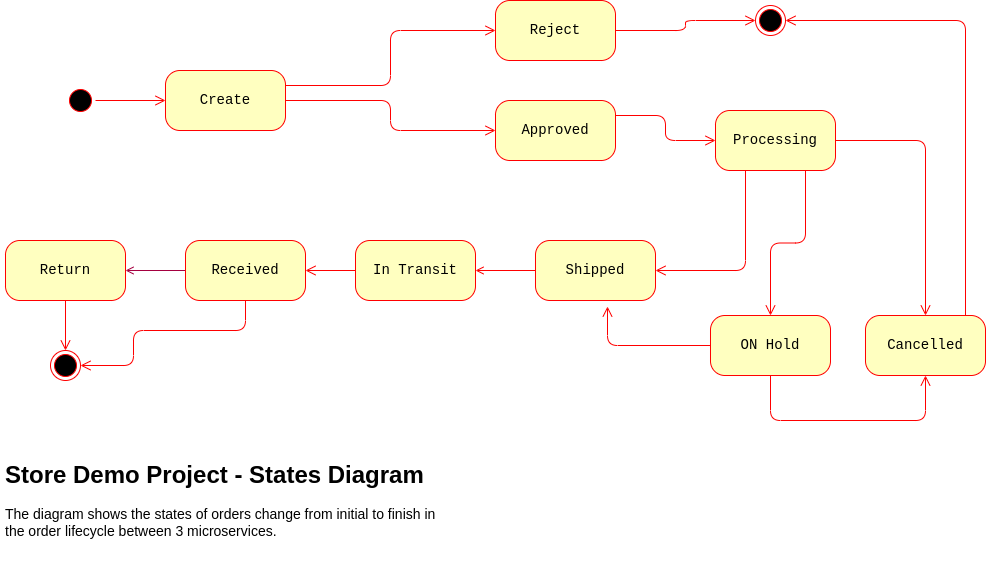

The diagram above was exported from draw.io. Its source (the exported page's mxGraphModel, read from the mxfile embedded in the PNG):
<mxGraphModel dx="2022" dy="1225" grid="1" gridSize="10" guides="1" tooltips="1" connect="1" arrows="1" fold="1" page="1" pageScale="1" pageWidth="1100" pageHeight="850" background="#FFFFFF" math="0" shadow="0">
  <root>
    <mxCell id="0" />
    <mxCell id="1" parent="0" />
    <mxCell id="382b91b5511bd0f7-1" value="" style="ellipse;html=1;shape=startState;fillColor=#000000;strokeColor=#ff0000;rounded=1;shadow=0;comic=0;labelBackgroundColor=none;fontFamily=Courier New;fontSize=14;fontColor=#000000;align=center;direction=south;" parent="1" vertex="1">
      <mxGeometry x="120" y="300" width="30" height="30" as="geometry" />
    </mxCell>
    <mxCell id="382b91b5511bd0f7-5" value="In Transit" style="rounded=1;whiteSpace=wrap;html=1;arcSize=24;fillColor=#ffffc0;strokeColor=#ff0000;shadow=0;comic=0;labelBackgroundColor=none;fontFamily=Courier New;fontSize=14;fontColor=#000000;align=center;" parent="1" vertex="1">
      <mxGeometry x="410" y="455" width="120" height="60" as="geometry" />
    </mxCell>
    <mxCell id="382b91b5511bd0f7-6" value="Create" style="rounded=1;whiteSpace=wrap;html=1;arcSize=24;fillColor=#ffffc0;strokeColor=#ff0000;shadow=0;comic=0;labelBackgroundColor=none;fontFamily=Courier New;fontSize=14;fontColor=#000000;align=center;" parent="1" vertex="1">
      <mxGeometry x="220" y="285" width="120" height="60" as="geometry" />
    </mxCell>
    <mxCell id="3cde6dad864a17aa-3" style="edgeStyle=orthogonalEdgeStyle;html=1;exitX=1;exitY=0.25;labelBackgroundColor=none;endArrow=open;endSize=8;strokeColor=#ff0000;fontFamily=Courier New;fontSize=14;align=left;" parent="1" source="382b91b5511bd0f7-7" target="382b91b5511bd0f7-9" edge="1">
      <mxGeometry relative="1" as="geometry" />
    </mxCell>
    <mxCell id="382b91b5511bd0f7-7" value="Approved" style="rounded=1;whiteSpace=wrap;html=1;arcSize=24;fillColor=#ffffc0;strokeColor=#ff0000;shadow=0;comic=0;labelBackgroundColor=none;fontFamily=Courier New;fontSize=14;fontColor=#000000;align=center;" parent="1" vertex="1">
      <mxGeometry x="550" y="315" width="120" height="60" as="geometry" />
    </mxCell>
    <mxCell id="3cde6dad864a17aa-13" style="edgeStyle=elbowEdgeStyle;html=1;exitX=1;exitY=0.25;labelBackgroundColor=none;endArrow=open;endSize=8;strokeColor=#ff0000;fontFamily=Courier New;fontSize=14;align=left;exitDx=0;exitDy=0;" parent="1" source="382b91b5511bd0f7-6" target="82BNPYhgNs1Ih8lQ4HEL-1" edge="1">
      <mxGeometry relative="1" as="geometry" />
    </mxCell>
    <mxCell id="382b91b5511bd0f7-9" value="Processing" style="rounded=1;whiteSpace=wrap;html=1;arcSize=24;fillColor=#ffffc0;strokeColor=#ff0000;shadow=0;comic=0;labelBackgroundColor=none;fontFamily=Courier New;fontSize=14;fontColor=#000000;align=center;" parent="1" vertex="1">
      <mxGeometry x="770" y="325" width="120" height="60" as="geometry" />
    </mxCell>
    <mxCell id="382b91b5511bd0f7-10" value="Shipped" style="rounded=1;whiteSpace=wrap;html=1;arcSize=24;fillColor=#ffffc0;strokeColor=#ff0000;shadow=0;comic=0;labelBackgroundColor=none;fontFamily=Courier New;fontSize=14;fontColor=#000000;align=center;" parent="1" vertex="1">
      <mxGeometry x="590" y="455" width="120" height="60" as="geometry" />
    </mxCell>
    <mxCell id="2a3bc250acf0617d-9" style="edgeStyle=orthogonalEdgeStyle;html=1;labelBackgroundColor=none;endArrow=open;endSize=8;strokeColor=#ff0000;fontFamily=Courier New;fontSize=14;align=left;" parent="1" source="382b91b5511bd0f7-1" target="382b91b5511bd0f7-6" edge="1">
      <mxGeometry relative="1" as="geometry" />
    </mxCell>
    <mxCell id="2a3bc250acf0617d-10" style="edgeStyle=orthogonalEdgeStyle;html=1;labelBackgroundColor=none;endArrow=open;endSize=8;strokeColor=#ff0000;fontFamily=Courier New;fontSize=14;align=left;entryX=0;entryY=0.5;" parent="1" source="382b91b5511bd0f7-6" target="382b91b5511bd0f7-7" edge="1">
      <mxGeometry relative="1" as="geometry" />
    </mxCell>
    <mxCell id="2a3bc250acf0617d-12" style="edgeStyle=orthogonalEdgeStyle;html=1;exitX=0;exitY=0.5;labelBackgroundColor=none;endArrow=open;endSize=8;strokeColor=#ff0000;fontFamily=Courier New;fontSize=14;align=left;entryX=1;entryY=0.5;entryDx=0;entryDy=0;exitDx=0;exitDy=0;" parent="1" source="382b91b5511bd0f7-5" target="82BNPYhgNs1Ih8lQ4HEL-5" edge="1">
      <mxGeometry relative="1" as="geometry">
        <mxPoint x="210" y="465" as="targetPoint" />
      </mxGeometry>
    </mxCell>
    <mxCell id="2a3bc250acf0617d-13" style="edgeStyle=orthogonalEdgeStyle;html=1;exitX=1;exitY=0.5;entryX=0;entryY=0.5;labelBackgroundColor=none;endArrow=none;endSize=8;strokeColor=#ff0000;fontFamily=Courier New;fontSize=14;align=left;startArrow=open;startFill=0;endFill=0;" parent="1" source="382b91b5511bd0f7-5" target="382b91b5511bd0f7-10" edge="1">
      <mxGeometry relative="1" as="geometry" />
    </mxCell>
    <mxCell id="2a3bc250acf0617d-15" style="edgeStyle=orthogonalEdgeStyle;html=1;exitX=0.25;exitY=1;entryX=1;entryY=0.5;labelBackgroundColor=none;endArrow=open;endSize=8;strokeColor=#ff0000;fontFamily=Courier New;fontSize=14;align=left;exitDx=0;exitDy=0;entryDx=0;entryDy=0;" parent="1" source="382b91b5511bd0f7-9" target="382b91b5511bd0f7-10" edge="1">
      <mxGeometry relative="1" as="geometry" />
    </mxCell>
    <mxCell id="82BNPYhgNs1Ih8lQ4HEL-1" value="Reject" style="rounded=1;whiteSpace=wrap;html=1;arcSize=24;fillColor=#ffffc0;strokeColor=#ff0000;shadow=0;comic=0;labelBackgroundColor=none;fontFamily=Courier New;fontSize=14;fontColor=#000000;align=center;" parent="1" vertex="1">
      <mxGeometry x="550" y="215" width="120" height="60" as="geometry" />
    </mxCell>
    <mxCell id="82BNPYhgNs1Ih8lQ4HEL-3" value="Cancelled" style="rounded=1;whiteSpace=wrap;html=1;arcSize=24;fillColor=#ffffc0;strokeColor=#ff0000;shadow=0;comic=0;labelBackgroundColor=none;fontFamily=Courier New;fontSize=14;fontColor=#000000;align=center;" parent="1" vertex="1">
      <mxGeometry x="920" y="530" width="120" height="60" as="geometry" />
    </mxCell>
    <mxCell id="82BNPYhgNs1Ih8lQ4HEL-4" value="ON Hold" style="rounded=1;whiteSpace=wrap;html=1;arcSize=24;fillColor=#ffffc0;strokeColor=#ff0000;shadow=0;comic=0;labelBackgroundColor=none;fontFamily=Courier New;fontSize=14;fontColor=#000000;align=center;" parent="1" vertex="1">
      <mxGeometry x="765" y="530" width="120" height="60" as="geometry" />
    </mxCell>
    <mxCell id="82BNPYhgNs1Ih8lQ4HEL-7" value="" style="edgeStyle=orthogonalEdgeStyle;rounded=0;orthogonalLoop=1;jettySize=auto;html=1;startArrow=none;startFill=0;endArrow=open;endFill=0;fillColor=#d80073;strokeColor=#A50040;fontSize=14;fontFamily=Courier New;" parent="1" source="82BNPYhgNs1Ih8lQ4HEL-5" target="82BNPYhgNs1Ih8lQ4HEL-6" edge="1">
      <mxGeometry relative="1" as="geometry" />
    </mxCell>
    <mxCell id="82BNPYhgNs1Ih8lQ4HEL-5" value="Received" style="rounded=1;whiteSpace=wrap;html=1;arcSize=24;fillColor=#ffffc0;strokeColor=#ff0000;shadow=0;comic=0;labelBackgroundColor=none;fontFamily=Courier New;fontSize=14;fontColor=#000000;align=center;" parent="1" vertex="1">
      <mxGeometry x="240" y="455" width="120" height="60" as="geometry" />
    </mxCell>
    <mxCell id="82BNPYhgNs1Ih8lQ4HEL-6" value="Return" style="rounded=1;whiteSpace=wrap;html=1;arcSize=24;fillColor=#ffffc0;strokeColor=#ff0000;shadow=0;comic=0;labelBackgroundColor=none;fontFamily=Courier New;fontSize=14;fontColor=#000000;align=center;" parent="1" vertex="1">
      <mxGeometry x="60" y="455" width="120" height="60" as="geometry" />
    </mxCell>
    <mxCell id="82BNPYhgNs1Ih8lQ4HEL-8" value="" style="ellipse;html=1;shape=endState;fillColor=#000000;strokeColor=#ff0000;rounded=1;shadow=0;comic=0;labelBackgroundColor=none;fontFamily=Courier New;fontSize=14;fontColor=#000000;align=center;" parent="1" vertex="1">
      <mxGeometry x="105" y="565" width="30" height="30" as="geometry" />
    </mxCell>
    <mxCell id="82BNPYhgNs1Ih8lQ4HEL-10" style="edgeStyle=orthogonalEdgeStyle;html=1;exitX=0.5;exitY=1;labelBackgroundColor=none;endArrow=open;endSize=8;strokeColor=#ff0000;fontFamily=Courier New;fontSize=14;align=left;exitDx=0;exitDy=0;" parent="1" source="82BNPYhgNs1Ih8lQ4HEL-6" target="82BNPYhgNs1Ih8lQ4HEL-8" edge="1">
      <mxGeometry relative="1" as="geometry">
        <mxPoint x="210" y="565" as="sourcePoint" />
        <mxPoint x="160" y="565" as="targetPoint" />
      </mxGeometry>
    </mxCell>
    <mxCell id="82BNPYhgNs1Ih8lQ4HEL-11" style="edgeStyle=orthogonalEdgeStyle;html=1;labelBackgroundColor=none;endArrow=open;endSize=8;strokeColor=#ff0000;fontFamily=Courier New;fontSize=14;align=left;entryX=1;entryY=0.5;entryDx=0;entryDy=0;" parent="1" source="82BNPYhgNs1Ih8lQ4HEL-5" target="82BNPYhgNs1Ih8lQ4HEL-8" edge="1">
      <mxGeometry relative="1" as="geometry">
        <mxPoint x="160" y="545" as="sourcePoint" />
        <mxPoint x="110" y="545" as="targetPoint" />
        <Array as="points">
          <mxPoint x="300" y="545" />
          <mxPoint x="188" y="545" />
          <mxPoint x="188" y="580" />
        </Array>
      </mxGeometry>
    </mxCell>
    <mxCell id="82BNPYhgNs1Ih8lQ4HEL-12" value="" style="ellipse;html=1;shape=endState;fillColor=#000000;strokeColor=#ff0000;rounded=1;shadow=0;comic=0;labelBackgroundColor=none;fontFamily=Courier New;fontSize=14;fontColor=#000000;align=center;" parent="1" vertex="1">
      <mxGeometry x="810" y="220" width="30" height="30" as="geometry" />
    </mxCell>
    <mxCell id="82BNPYhgNs1Ih8lQ4HEL-13" style="edgeStyle=elbowEdgeStyle;html=1;exitX=1;exitY=0.5;labelBackgroundColor=none;endArrow=open;endSize=8;strokeColor=#ff0000;fontFamily=Courier New;fontSize=14;align=left;exitDx=0;exitDy=0;entryX=0;entryY=0.5;entryDx=0;entryDy=0;" parent="1" source="82BNPYhgNs1Ih8lQ4HEL-1" target="82BNPYhgNs1Ih8lQ4HEL-12" edge="1">
      <mxGeometry relative="1" as="geometry">
        <mxPoint x="840" y="185" as="sourcePoint" />
        <mxPoint x="930" y="125" as="targetPoint" />
      </mxGeometry>
    </mxCell>
    <mxCell id="82BNPYhgNs1Ih8lQ4HEL-15" style="edgeStyle=orthogonalEdgeStyle;html=1;exitX=0.75;exitY=1;entryX=0.5;entryY=0;labelBackgroundColor=none;endArrow=open;endSize=8;strokeColor=#ff0000;fontFamily=Courier New;fontSize=14;align=left;exitDx=0;exitDy=0;entryDx=0;entryDy=0;" parent="1" source="382b91b5511bd0f7-9" target="82BNPYhgNs1Ih8lQ4HEL-4" edge="1">
      <mxGeometry relative="1" as="geometry">
        <mxPoint x="750" y="575" as="sourcePoint" />
        <mxPoint x="660" y="675" as="targetPoint" />
      </mxGeometry>
    </mxCell>
    <mxCell id="82BNPYhgNs1Ih8lQ4HEL-16" style="edgeStyle=orthogonalEdgeStyle;html=1;labelBackgroundColor=none;endArrow=open;endSize=8;strokeColor=#ff0000;fontFamily=Courier New;fontSize=14;align=left;" parent="1" source="382b91b5511bd0f7-9" target="82BNPYhgNs1Ih8lQ4HEL-3" edge="1">
      <mxGeometry relative="1" as="geometry">
        <mxPoint x="960" y="395" as="sourcePoint" />
        <mxPoint x="925" y="540" as="targetPoint" />
      </mxGeometry>
    </mxCell>
    <mxCell id="82BNPYhgNs1Ih8lQ4HEL-17" style="edgeStyle=orthogonalEdgeStyle;html=1;exitX=0;exitY=0.5;entryX=0.6;entryY=1.1;labelBackgroundColor=none;endArrow=open;endSize=8;strokeColor=#ff0000;fontFamily=Courier New;fontSize=14;align=left;exitDx=0;exitDy=0;entryDx=0;entryDy=0;entryPerimeter=0;" parent="1" source="82BNPYhgNs1Ih8lQ4HEL-4" target="382b91b5511bd0f7-10" edge="1">
      <mxGeometry relative="1" as="geometry">
        <mxPoint x="460" y="605" as="sourcePoint" />
        <mxPoint x="370" y="705" as="targetPoint" />
      </mxGeometry>
    </mxCell>
    <mxCell id="82BNPYhgNs1Ih8lQ4HEL-18" style="edgeStyle=elbowEdgeStyle;html=1;labelBackgroundColor=none;endArrow=open;endSize=8;strokeColor=#ff0000;fontFamily=Courier New;fontSize=14;align=left;entryX=1;entryY=0.5;entryDx=0;entryDy=0;" parent="1" source="82BNPYhgNs1Ih8lQ4HEL-3" target="82BNPYhgNs1Ih8lQ4HEL-12" edge="1">
      <mxGeometry relative="1" as="geometry">
        <mxPoint x="940" y="255" as="sourcePoint" />
        <mxPoint x="1080" y="245" as="targetPoint" />
        <Array as="points">
          <mxPoint x="1020" y="385" />
        </Array>
      </mxGeometry>
    </mxCell>
    <mxCell id="82BNPYhgNs1Ih8lQ4HEL-19" style="edgeStyle=orthogonalEdgeStyle;html=1;exitX=0.5;exitY=1;labelBackgroundColor=none;endArrow=open;endSize=8;strokeColor=#ff0000;fontFamily=Courier New;fontSize=14;align=left;exitDx=0;exitDy=0;entryX=0.5;entryY=1;entryDx=0;entryDy=0;" parent="1" source="82BNPYhgNs1Ih8lQ4HEL-4" target="82BNPYhgNs1Ih8lQ4HEL-3" edge="1">
      <mxGeometry relative="1" as="geometry">
        <mxPoint x="660" y="625" as="sourcePoint" />
        <mxPoint x="1000" y="725" as="targetPoint" />
        <Array as="points">
          <mxPoint x="825" y="635" />
          <mxPoint x="980" y="635" />
        </Array>
      </mxGeometry>
    </mxCell>
    <mxCell id="qXoe86tPAvcs3xCR1IK7-2" value="&lt;h1&gt;Store Demo Project - States Diagram&lt;/h1&gt;&lt;p&gt;&lt;font style=&quot;font-size: 14px;&quot;&gt;The diagram shows the states of orders change from initial to finish in the order lifecycle between 3 microservices.&lt;/font&gt;&lt;/p&gt;" style="text;html=1;strokeColor=none;fillColor=none;spacing=5;spacingTop=-20;whiteSpace=wrap;overflow=hidden;rounded=0;" parent="1" vertex="1">
      <mxGeometry x="55" y="670" width="450" height="120" as="geometry" />
    </mxCell>
  </root>
</mxGraphModel>